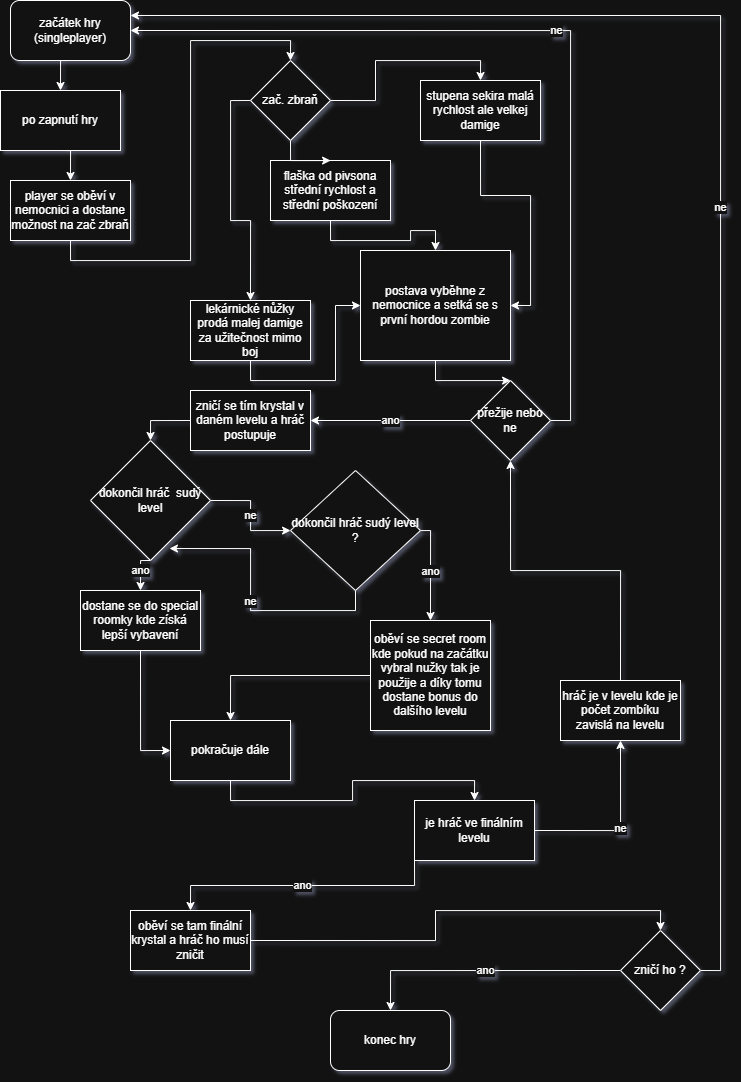

The diagram above was exported from draw.io. Its source (the exported page's mxGraphModel, read from the mxfile embedded in the PNG):
<mxGraphModel dx="2175" dy="1143" grid="1" gridSize="10" guides="1" tooltips="1" connect="1" arrows="1" fold="1" page="1" pageScale="1" pageWidth="827" pageHeight="1169" math="0" shadow="0">
  <root>
    <mxCell id="0" />
    <mxCell id="1" parent="0" />
    <mxCell id="jkolPgF1Gh6dv1SpLh06-4" edge="1" parent="1" source="jkolPgF1Gh6dv1SpLh06-2" style="edgeStyle=orthogonalEdgeStyle;rounded=0;orthogonalLoop=1;jettySize=auto;html=1;exitX=0.5;exitY=1;exitDx=0;exitDy=0;entryX=0.5;entryY=0;entryDx=0;entryDy=0;" target="jkolPgF1Gh6dv1SpLh06-3">
      <mxGeometry relative="1" as="geometry" />
    </mxCell>
    <mxCell id="jkolPgF1Gh6dv1SpLh06-2" parent="1" style="rounded=1;whiteSpace=wrap;html=1;" value="začátek hry (singleplayer)" vertex="1">
      <mxGeometry height="60" width="120" x="10" y="10" as="geometry" />
    </mxCell>
    <mxCell id="jkolPgF1Gh6dv1SpLh06-6" edge="1" parent="1" source="jkolPgF1Gh6dv1SpLh06-3" style="edgeStyle=orthogonalEdgeStyle;rounded=0;orthogonalLoop=1;jettySize=auto;html=1;exitX=0.5;exitY=1;exitDx=0;exitDy=0;entryX=0.5;entryY=0;entryDx=0;entryDy=0;" target="jkolPgF1Gh6dv1SpLh06-5">
      <mxGeometry relative="1" as="geometry" />
    </mxCell>
    <mxCell id="jkolPgF1Gh6dv1SpLh06-3" parent="1" style="rounded=0;whiteSpace=wrap;html=1;" value="po zapnutí hry " vertex="1">
      <mxGeometry height="60" width="120" y="100" as="geometry" />
    </mxCell>
    <mxCell id="jkolPgF1Gh6dv1SpLh06-8" edge="1" parent="1" source="jkolPgF1Gh6dv1SpLh06-5" style="edgeStyle=orthogonalEdgeStyle;rounded=0;orthogonalLoop=1;jettySize=auto;html=1;exitX=0.5;exitY=1;exitDx=0;exitDy=0;entryX=0.5;entryY=0;entryDx=0;entryDy=0;" target="jkolPgF1Gh6dv1SpLh06-16">
      <mxGeometry relative="1" as="geometry">
        <mxPoint x="400" y="430" as="targetPoint" />
      </mxGeometry>
    </mxCell>
    <mxCell id="jkolPgF1Gh6dv1SpLh06-5" parent="1" style="rounded=0;whiteSpace=wrap;html=1;" value="player se oběví v nemocnici a dostane možnost na zač zbraň" vertex="1">
      <mxGeometry height="60" width="120" x="10" y="190" as="geometry" />
    </mxCell>
    <mxCell id="jkolPgF1Gh6dv1SpLh06-12" edge="1" parent="1" source="jkolPgF1Gh6dv1SpLh06-16" style="edgeStyle=orthogonalEdgeStyle;rounded=0;orthogonalLoop=1;jettySize=auto;html=1;exitX=0;exitY=0.5;exitDx=0;exitDy=0;entryX=0.5;entryY=0;entryDx=0;entryDy=0;" target="jkolPgF1Gh6dv1SpLh06-9">
      <mxGeometry relative="1" as="geometry">
        <mxPoint x="360" y="470" as="sourcePoint" />
      </mxGeometry>
    </mxCell>
    <mxCell id="jkolPgF1Gh6dv1SpLh06-14" edge="1" parent="1" source="jkolPgF1Gh6dv1SpLh06-16" style="edgeStyle=orthogonalEdgeStyle;rounded=0;orthogonalLoop=1;jettySize=auto;html=1;exitX=1;exitY=0.5;exitDx=0;exitDy=0;entryX=0.5;entryY=0;entryDx=0;entryDy=0;" target="jkolPgF1Gh6dv1SpLh06-11">
      <mxGeometry relative="1" as="geometry">
        <mxPoint x="440" y="470" as="sourcePoint" />
      </mxGeometry>
    </mxCell>
    <mxCell id="jkolPgF1Gh6dv1SpLh06-27" edge="1" parent="1" source="jkolPgF1Gh6dv1SpLh06-9" style="edgeStyle=orthogonalEdgeStyle;rounded=0;orthogonalLoop=1;jettySize=auto;html=1;exitX=0.5;exitY=1;exitDx=0;exitDy=0;entryX=0;entryY=0.5;entryDx=0;entryDy=0;" target="jkolPgF1Gh6dv1SpLh06-22">
      <mxGeometry relative="1" as="geometry" />
    </mxCell>
    <mxCell id="jkolPgF1Gh6dv1SpLh06-9" parent="1" style="rounded=0;whiteSpace=wrap;html=1;" value="&lt;div&gt;lekárnické nůžky &lt;br&gt;&lt;/div&gt;&lt;div&gt;prodá malej damige za užitečnost mimo boj&lt;br&gt;&lt;/div&gt;" vertex="1">
      <mxGeometry height="60" width="120" x="190" y="310" as="geometry" />
    </mxCell>
    <mxCell id="jkolPgF1Gh6dv1SpLh06-20" edge="1" parent="1" source="jkolPgF1Gh6dv1SpLh06-11" style="edgeStyle=orthogonalEdgeStyle;rounded=0;orthogonalLoop=1;jettySize=auto;html=1;exitX=0.5;exitY=1;exitDx=0;exitDy=0;entryX=1;entryY=0.5;entryDx=0;entryDy=0;" target="jkolPgF1Gh6dv1SpLh06-22">
      <mxGeometry relative="1" as="geometry">
        <mxPoint x="485" y="705" as="targetPoint" />
      </mxGeometry>
    </mxCell>
    <mxCell id="jkolPgF1Gh6dv1SpLh06-11" parent="1" style="rounded=0;whiteSpace=wrap;html=1;" value="stupena sekira malá rychlost ale velkej damige" vertex="1">
      <mxGeometry height="60" width="120" x="420" y="90" as="geometry" />
    </mxCell>
    <mxCell id="jkolPgF1Gh6dv1SpLh06-26" edge="1" parent="1" source="jkolPgF1Gh6dv1SpLh06-15" style="edgeStyle=orthogonalEdgeStyle;rounded=0;orthogonalLoop=1;jettySize=auto;html=1;exitX=0.5;exitY=1;exitDx=0;exitDy=0;entryX=0.5;entryY=0;entryDx=0;entryDy=0;" target="jkolPgF1Gh6dv1SpLh06-22">
      <mxGeometry relative="1" as="geometry" />
    </mxCell>
    <mxCell id="jkolPgF1Gh6dv1SpLh06-15" parent="1" style="rounded=0;whiteSpace=wrap;html=1;" value="&lt;div&gt;flaška od pivsona&lt;/div&gt;&lt;div&gt;střední rychlost a střední poškození&lt;br&gt;&lt;/div&gt;" vertex="1">
      <mxGeometry height="60" width="120" x="270" y="170" as="geometry" />
    </mxCell>
    <mxCell id="jkolPgF1Gh6dv1SpLh06-25" edge="1" parent="1" source="jkolPgF1Gh6dv1SpLh06-16" style="edgeStyle=orthogonalEdgeStyle;rounded=0;orthogonalLoop=1;jettySize=auto;html=1;exitX=0.5;exitY=1;exitDx=0;exitDy=0;entryX=0.5;entryY=0;entryDx=0;entryDy=0;" target="jkolPgF1Gh6dv1SpLh06-15">
      <mxGeometry relative="1" as="geometry" />
    </mxCell>
    <mxCell id="jkolPgF1Gh6dv1SpLh06-16" parent="1" style="rhombus;whiteSpace=wrap;html=1;" value="zač. zbraň" vertex="1">
      <mxGeometry height="80" width="80" x="250" y="70" as="geometry" />
    </mxCell>
    <mxCell id="jkolPgF1Gh6dv1SpLh06-29" edge="1" parent="1" source="jkolPgF1Gh6dv1SpLh06-22" style="edgeStyle=orthogonalEdgeStyle;rounded=0;orthogonalLoop=1;jettySize=auto;html=1;exitX=0.5;exitY=1;exitDx=0;exitDy=0;entryX=0.5;entryY=0;entryDx=0;entryDy=0;" target="jkolPgF1Gh6dv1SpLh06-28">
      <mxGeometry relative="1" as="geometry" />
    </mxCell>
    <mxCell id="jkolPgF1Gh6dv1SpLh06-22" parent="1" style="rounded=0;whiteSpace=wrap;html=1;" value="postava vyběhne z nemocnice a setká se s první hordou zombie" vertex="1">
      <mxGeometry height="110" width="150" x="360" y="260" as="geometry" />
    </mxCell>
    <mxCell id="jkolPgF1Gh6dv1SpLh06-30" edge="1" parent="1" source="jkolPgF1Gh6dv1SpLh06-28" style="edgeStyle=orthogonalEdgeStyle;rounded=0;orthogonalLoop=1;jettySize=auto;html=1;exitX=1;exitY=0.5;exitDx=0;exitDy=0;entryX=1;entryY=0.5;entryDx=0;entryDy=0;" target="jkolPgF1Gh6dv1SpLh06-2" value="ne">
      <mxGeometry relative="1" as="geometry" />
    </mxCell>
    <mxCell id="jkolPgF1Gh6dv1SpLh06-32" edge="1" parent="1" source="jkolPgF1Gh6dv1SpLh06-28" style="edgeStyle=orthogonalEdgeStyle;rounded=0;orthogonalLoop=1;jettySize=auto;html=1;exitX=0;exitY=0.5;exitDx=0;exitDy=0;entryX=1;entryY=0.5;entryDx=0;entryDy=0;" target="jkolPgF1Gh6dv1SpLh06-31" value="ano">
      <mxGeometry relative="1" as="geometry" />
    </mxCell>
    <mxCell id="jkolPgF1Gh6dv1SpLh06-28" parent="1" style="rhombus;whiteSpace=wrap;html=1;" value="přežije nebo ne" vertex="1">
      <mxGeometry height="80" width="80" x="470" y="390" as="geometry" />
    </mxCell>
    <mxCell id="jkolPgF1Gh6dv1SpLh06-34" edge="1" parent="1" source="jkolPgF1Gh6dv1SpLh06-31" style="edgeStyle=orthogonalEdgeStyle;rounded=0;orthogonalLoop=1;jettySize=auto;html=1;exitX=0;exitY=0.5;exitDx=0;exitDy=0;entryX=0.5;entryY=0;entryDx=0;entryDy=0;" target="jkolPgF1Gh6dv1SpLh06-33">
      <mxGeometry relative="1" as="geometry" />
    </mxCell>
    <mxCell id="jkolPgF1Gh6dv1SpLh06-31" parent="1" style="rounded=0;whiteSpace=wrap;html=1;" value="zničí se tím krystal v daném levelu a hráč postupuje " vertex="1">
      <mxGeometry height="60" width="120" x="190" y="400" as="geometry" />
    </mxCell>
    <mxCell id="jkolPgF1Gh6dv1SpLh06-39" edge="1" parent="1" source="jkolPgF1Gh6dv1SpLh06-33" style="edgeStyle=orthogonalEdgeStyle;rounded=0;orthogonalLoop=1;jettySize=auto;html=1;exitX=0.5;exitY=1;exitDx=0;exitDy=0;entryX=0.5;entryY=0;entryDx=0;entryDy=0;" target="jkolPgF1Gh6dv1SpLh06-37" value="ano">
      <mxGeometry relative="1" as="geometry" />
    </mxCell>
    <mxCell id="jkolPgF1Gh6dv1SpLh06-56" edge="1" parent="1" source="jkolPgF1Gh6dv1SpLh06-33" style="edgeStyle=orthogonalEdgeStyle;rounded=0;orthogonalLoop=1;jettySize=auto;html=1;exitX=1;exitY=0.5;exitDx=0;exitDy=0;" target="jkolPgF1Gh6dv1SpLh06-54" value="ne">
      <mxGeometry relative="1" as="geometry" />
    </mxCell>
    <mxCell id="jkolPgF1Gh6dv1SpLh06-33" parent="1" style="rhombus;whiteSpace=wrap;html=1;" value="dokončil hráč&amp;nbsp; sudý level" vertex="1">
      <mxGeometry height="120" width="120" x="90" y="450" as="geometry" />
    </mxCell>
    <mxCell id="jkolPgF1Gh6dv1SpLh06-42" edge="1" parent="1" source="jkolPgF1Gh6dv1SpLh06-35" style="edgeStyle=orthogonalEdgeStyle;rounded=0;orthogonalLoop=1;jettySize=auto;html=1;exitX=0.5;exitY=1;exitDx=0;exitDy=0;entryX=0.5;entryY=0;entryDx=0;entryDy=0;" target="jkolPgF1Gh6dv1SpLh06-41">
      <mxGeometry relative="1" as="geometry" />
    </mxCell>
    <mxCell id="jkolPgF1Gh6dv1SpLh06-35" parent="1" style="rounded=0;whiteSpace=wrap;html=1;" value="pokračuje dále" vertex="1">
      <mxGeometry height="60" width="120" x="170" y="730" as="geometry" />
    </mxCell>
    <mxCell id="jkolPgF1Gh6dv1SpLh06-40" edge="1" parent="1" source="jkolPgF1Gh6dv1SpLh06-37" style="edgeStyle=orthogonalEdgeStyle;rounded=0;orthogonalLoop=1;jettySize=auto;html=1;exitX=0.5;exitY=1;exitDx=0;exitDy=0;entryX=0;entryY=0.5;entryDx=0;entryDy=0;" target="jkolPgF1Gh6dv1SpLh06-35">
      <mxGeometry relative="1" as="geometry" />
    </mxCell>
    <mxCell id="jkolPgF1Gh6dv1SpLh06-37" parent="1" style="rounded=0;whiteSpace=wrap;html=1;" value="dostane se do special roomky kde získá lepší vybavení" vertex="1">
      <mxGeometry height="60" width="120" x="80" y="600" as="geometry" />
    </mxCell>
    <mxCell id="jkolPgF1Gh6dv1SpLh06-44" edge="1" parent="1" source="jkolPgF1Gh6dv1SpLh06-41" style="edgeStyle=orthogonalEdgeStyle;rounded=0;orthogonalLoop=1;jettySize=auto;html=1;exitX=1;exitY=0.5;exitDx=0;exitDy=0;entryX=0.5;entryY=1;entryDx=0;entryDy=0;" target="jkolPgF1Gh6dv1SpLh06-43" value="ne">
      <mxGeometry relative="1" as="geometry" />
    </mxCell>
    <mxCell id="jkolPgF1Gh6dv1SpLh06-48" edge="1" parent="1" source="jkolPgF1Gh6dv1SpLh06-41" style="edgeStyle=orthogonalEdgeStyle;rounded=0;orthogonalLoop=1;jettySize=auto;html=1;exitX=0;exitY=1;exitDx=0;exitDy=0;entryX=0.5;entryY=0;entryDx=0;entryDy=0;" target="jkolPgF1Gh6dv1SpLh06-46" value="ano">
      <mxGeometry relative="1" as="geometry" />
    </mxCell>
    <mxCell id="jkolPgF1Gh6dv1SpLh06-41" parent="1" style="rounded=0;whiteSpace=wrap;html=1;" value="je hráč ve finálním levelu" vertex="1">
      <mxGeometry height="60" width="120" x="414" y="810" as="geometry" />
    </mxCell>
    <mxCell id="jkolPgF1Gh6dv1SpLh06-45" edge="1" parent="1" source="jkolPgF1Gh6dv1SpLh06-43" style="edgeStyle=orthogonalEdgeStyle;rounded=0;orthogonalLoop=1;jettySize=auto;html=1;exitX=0.5;exitY=0;exitDx=0;exitDy=0;entryX=0.5;entryY=1;entryDx=0;entryDy=0;" target="jkolPgF1Gh6dv1SpLh06-28">
      <mxGeometry relative="1" as="geometry" />
    </mxCell>
    <mxCell id="jkolPgF1Gh6dv1SpLh06-43" parent="1" style="rounded=0;whiteSpace=wrap;html=1;" value="&lt;div&gt;hráč je v levelu kde je &lt;br&gt;&lt;/div&gt;&lt;div&gt;počet zombíku zavislá na levelu&lt;br&gt;&lt;/div&gt;" vertex="1">
      <mxGeometry height="60" width="120" x="560" y="690" as="geometry" />
    </mxCell>
    <mxCell id="jkolPgF1Gh6dv1SpLh06-50" edge="1" parent="1" source="jkolPgF1Gh6dv1SpLh06-46" style="edgeStyle=orthogonalEdgeStyle;rounded=0;orthogonalLoop=1;jettySize=auto;html=1;exitX=1;exitY=0.5;exitDx=0;exitDy=0;entryX=0.5;entryY=0;entryDx=0;entryDy=0;" target="jkolPgF1Gh6dv1SpLh06-49">
      <mxGeometry relative="1" as="geometry" />
    </mxCell>
    <mxCell id="jkolPgF1Gh6dv1SpLh06-46" parent="1" style="rounded=0;whiteSpace=wrap;html=1;" value="oběví se tam finální krystal a hráč ho musí zničit" vertex="1">
      <mxGeometry height="60" width="120" x="130" y="920" as="geometry" />
    </mxCell>
    <mxCell id="jkolPgF1Gh6dv1SpLh06-52" edge="1" parent="1" source="jkolPgF1Gh6dv1SpLh06-49" style="edgeStyle=orthogonalEdgeStyle;rounded=0;orthogonalLoop=1;jettySize=auto;html=1;exitX=0;exitY=0.5;exitDx=0;exitDy=0;entryX=0.5;entryY=0;entryDx=0;entryDy=0;" target="jkolPgF1Gh6dv1SpLh06-51" value="ano">
      <mxGeometry relative="1" as="geometry" />
    </mxCell>
    <mxCell id="jkolPgF1Gh6dv1SpLh06-53" edge="1" parent="1" source="jkolPgF1Gh6dv1SpLh06-49" style="edgeStyle=orthogonalEdgeStyle;rounded=0;orthogonalLoop=1;jettySize=auto;html=1;exitX=1;exitY=0.5;exitDx=0;exitDy=0;entryX=1;entryY=0.25;entryDx=0;entryDy=0;" target="jkolPgF1Gh6dv1SpLh06-2" value="ne">
      <mxGeometry relative="1" as="geometry" />
    </mxCell>
    <mxCell id="jkolPgF1Gh6dv1SpLh06-49" parent="1" style="rhombus;whiteSpace=wrap;html=1;" value="zničí ho ?" vertex="1">
      <mxGeometry height="80" width="80" x="620" y="940" as="geometry" />
    </mxCell>
    <mxCell id="jkolPgF1Gh6dv1SpLh06-51" parent="1" style="rounded=1;whiteSpace=wrap;html=1;" value="konec hry" vertex="1">
      <mxGeometry height="60" width="120" x="330" y="1020" as="geometry" />
    </mxCell>
    <mxCell id="jkolPgF1Gh6dv1SpLh06-58" edge="1" parent="1" source="jkolPgF1Gh6dv1SpLh06-54" style="edgeStyle=orthogonalEdgeStyle;rounded=0;orthogonalLoop=1;jettySize=auto;html=1;entryX=0.5;entryY=0;entryDx=0;entryDy=0;" target="jkolPgF1Gh6dv1SpLh06-57" value="ano">
      <mxGeometry relative="1" as="geometry">
        <Array as="points">
          <mxPoint x="430" y="540" />
        </Array>
      </mxGeometry>
    </mxCell>
    <mxCell id="jkolPgF1Gh6dv1SpLh06-54" parent="1" style="rhombus;whiteSpace=wrap;html=1;" value="dokončil hráč sudý level ?" vertex="1">
      <mxGeometry height="120" width="130" x="290" y="480" as="geometry" />
    </mxCell>
    <mxCell id="jkolPgF1Gh6dv1SpLh06-59" edge="1" parent="1" source="jkolPgF1Gh6dv1SpLh06-57" style="edgeStyle=orthogonalEdgeStyle;rounded=0;orthogonalLoop=1;jettySize=auto;html=1;exitX=0;exitY=0.5;exitDx=0;exitDy=0;entryX=0.5;entryY=0;entryDx=0;entryDy=0;" target="jkolPgF1Gh6dv1SpLh06-35">
      <mxGeometry relative="1" as="geometry" />
    </mxCell>
    <mxCell id="jkolPgF1Gh6dv1SpLh06-57" parent="1" style="rounded=0;whiteSpace=wrap;html=1;" value="oběví se secret room kde pokud na začátku vybral nužky tak je použije a díky tomu dostane bonus do dalšího levelu" vertex="1">
      <mxGeometry height="110" width="120" x="370" y="630" as="geometry" />
    </mxCell>
    <mxCell id="De7n6JoWLc197yNF7pQN-1" edge="1" parent="1" source="jkolPgF1Gh6dv1SpLh06-54" style="edgeStyle=orthogonalEdgeStyle;rounded=0;orthogonalLoop=1;jettySize=auto;html=1;exitX=0.5;exitY=1;exitDx=0;exitDy=0;entryX=0.658;entryY=0.9;entryDx=0;entryDy=0;entryPerimeter=0;" target="jkolPgF1Gh6dv1SpLh06-33" value="ne">
      <mxGeometry relative="1" as="geometry" />
    </mxCell>
  </root>
</mxGraphModel>